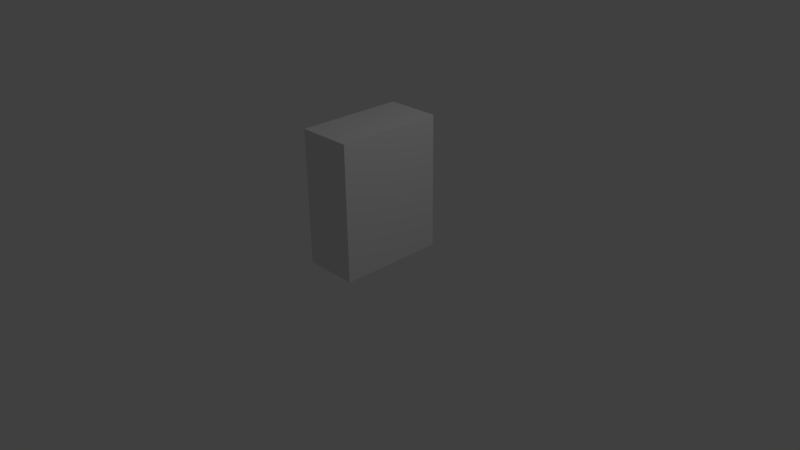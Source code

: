 # Source: cerealBox.blend  (saved by Blender 2.70.0; exported with 4.5.12 LTS)
import bpy
from mathutils import Matrix  # noqa: F401  (used for matrix-valued properties, if any)

bpy.ops.wm.read_factory_settings(use_empty=True)
scene = bpy.context.scene
scene.name = 'Scene'

# ---- collections
col_collection_1 = bpy.data.collections.new('Collection 1'); scene.collection.children.link(col_collection_1)

# ---- materials (node trees are filled in below, after node groups)
mat_material = bpy.data.materials.new('Material')
mat_material.alpha_threshold = 0.0
mat_material.use_transparent_shadow = False
mat_material.roughness = 0.5
mat_material.line_color = (0.0, 0.0, 0.0, 1.0)

# ---- material node trees

# ---- world
world_world = bpy.data.worlds.new('World'); scene.world = world_world
world_world.color = (0.05088, 0.05088, 0.05088)
world_world.use_sun_shadow = False
world_world.sun_shadow_jitter_overblur = 0.0
world_world.cycles.sampling_method = 'MANUAL'
world_world.cycles.sample_map_resolution = 256

# ---- cameras
cam_camera = bpy.data.cameras.new('Camera')
cam_camera.clip_end = 100.0
cam_camera.lens = 35.0
cam_camera.sensor_width = 32.0
cam_camera.sensor_height = 18.0
cam_camera.ortho_scale = 7.314
cam_camera.dof.focus_distance = 0.0
cam_camera.dof.aperture_fstop = 128.0

# ---- lights
light_lamp = bpy.data.lights.new('Lamp', 'POINT')
light_lamp.transmission_factor = 0.0
light_lamp.cutoff_distance = 30.0
light_lamp.energy = 100.0
light_lamp.shadow_buffer_clip_start = 1.001
light_lamp.shadow_soft_size = 0.1
light_lamp.shadow_maximum_resolution = 0.006
light_lamp.use_absolute_resolution = True
light_lamp.cycles.use_multiple_importance_sampling = False

# ---- meshes
me_cube = bpy.data.meshes.new('Cube')
me_cube.from_pydata([(1.0, 1.0, -1.0), (1.0, -1.0, -1.0), (-1.0, -1.0, -1.0), (-1.0, 1.0, -1.0), (1.0, 1.0, 1.0), (1.0, -1.0, 1.0), (-1.0, -1.0, 1.0), (-1.0, 1.0, 1.0)], [], [(0, 1, 2, 3), (4, 7, 6, 5), (0, 4, 5, 1), (1, 5, 6, 2), (2, 6, 7, 3), (4, 0, 3, 7)])
_uv = me_cube.uv_layers.new(name='UVMap')
_uv.uv.foreach_set('vector', [0.1225, 0.1242, 0.1225, 0.04018, 0.03851, 0.04018, 0.03851, 0.1242, 0.1225, 0.2081, 0.03851, 0.2081, 0.03851, 0.1242, 0.1225, 0.1242, 0.6009, 0.224, 0.6009, 0.9987, 0.004344, 0.9987, 0.004344, 0.224, 0.9899, 0.2177, 0.9899, 0.9912, 0.7322, 0.9912, 0.7322, 0.2177, 0.9787, 0.007788, 0.9787, 0.642, 0.4043, 0.642, 0.4043, 0.007788, 0.9999, 0.9911, 0.9999, 0.2143, 0.7264, 0.2143, 0.7264, 0.9911])
me_cube.materials.append(mat_material)
me_cube.use_remesh_preserve_volume = False
me_cube.use_remesh_preserve_attributes = False
me_cube.use_mirror_vertex_groups = False
me_cube.update()

# ---- objects
ob_cube = bpy.data.objects.new('Cube', me_cube)
ob_lamp = bpy.data.objects.new('Lamp', light_lamp)
ob_camera = bpy.data.objects.new('Camera', cam_camera)

# ---- transforms, parenting, visibility, modifiers, constraints
ob_cube.location = (0.0, 0.0, 0.9052)
ob_cube.scale = (0.3604, 0.7109, 0.8908)
ob_cube.lock_rotations_4d = False
ob_cube.empty_display_type = 'ARROWS'
ob_cube.lineart.crease_threshold = 0.0
ob_lamp.location = (4.076, 1.005, 5.904)
ob_lamp.rotation_euler = (0.6503, 0.05522, 1.866)
ob_lamp.lock_rotations_4d = False
ob_lamp.empty_display_type = 'ARROWS'
ob_lamp.color = (0.0, 0.0, 0.0, 0.0)
ob_lamp.lineart.crease_threshold = 0.0
ob_camera.location = (7.481, -6.508, 5.344)
ob_camera.rotation_euler = (1.109, 0.01082, 0.8149)
ob_camera.lock_rotations_4d = False
ob_camera.empty_display_type = 'ARROWS'
ob_camera.color = (0.0, 0.0, 0.0, 0.0)
ob_camera.display_type = 'WIRE'
ob_camera.lineart.crease_threshold = 0.0

# ---- collection membership
col_collection_1.objects.link(ob_cube)
col_collection_1.objects.link(ob_lamp)
col_collection_1.objects.link(ob_camera)

# ---- scene / render settings (as saved in the file)
scene.camera = ob_camera
scene.frame_start = 1; scene.frame_end = 250; scene.frame_set(1)
scene.render.engine = 'BLENDER_EEVEE_NEXT'
scene.render.resolution_percentage = 50
scene.render.dither_intensity = 0.0
scene.cycles.use_denoising = False
scene.cycles.samples = 10
scene.cycles.sampling_pattern = 'TABULATED_SOBOL'
scene.cycles.light_sampling_threshold = 0.0
scene.cycles.use_adaptive_sampling = False
scene.cycles.use_light_tree = False
scene.cycles.blur_glossy = 0.0
scene.cycles.volume_bounces = 1
scene.cycles.pixel_filter_type = 'GAUSSIAN'
scene.cycles.sample_clamp_indirect = 0.0
scene.view_settings.view_transform = 'Standard'
bpy.context.view_layer.update()
